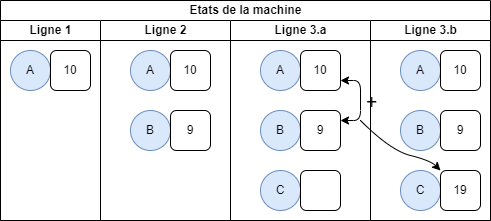

The diagram above was exported from draw.io. Its source (the exported page's mxGraphModel, read from the mxfile embedded in the PNG):
<mxGraphModel dx="718" dy="1530" grid="1" gridSize="10" guides="1" tooltips="1" connect="1" arrows="1" fold="1" page="1" pageScale="1" pageWidth="583" pageHeight="827" math="0" shadow="0">
  <root>
    <mxCell id="0" />
    <mxCell id="1" parent="0" />
    <mxCell id="2" value="Etats de la machine" style="swimlane;childLayout=stackLayout;resizeParent=1;resizeParentMax=0;startSize=20;html=1;" vertex="1" parent="1">
      <mxGeometry x="140" y="-50" width="490" height="220" as="geometry" />
    </mxCell>
    <mxCell id="3" value="Ligne 1" style="swimlane;startSize=20;html=1;" vertex="1" parent="2">
      <mxGeometry y="20" width="100" height="200" as="geometry" />
    </mxCell>
    <mxCell id="13" value="A" style="ellipse;whiteSpace=wrap;html=1;aspect=fixed;fillColor=#dae8fc;strokeColor=#6c8ebf;" vertex="1" parent="3">
      <mxGeometry x="10" y="30" width="40" height="40" as="geometry" />
    </mxCell>
    <mxCell id="14" value="10" style="rounded=1;whiteSpace=wrap;html=1;" vertex="1" parent="3">
      <mxGeometry x="50" y="30" width="40" height="40" as="geometry" />
    </mxCell>
    <mxCell id="4" value="Ligne 2" style="swimlane;startSize=20;html=1;" vertex="1" parent="2">
      <mxGeometry x="100" y="20" width="130" height="200" as="geometry" />
    </mxCell>
    <mxCell id="17" value="A" style="ellipse;whiteSpace=wrap;html=1;aspect=fixed;fillColor=#dae8fc;strokeColor=#6c8ebf;" vertex="1" parent="4">
      <mxGeometry x="30.000000000000455" y="30" width="40" height="40" as="geometry" />
    </mxCell>
    <mxCell id="18" value="10" style="rounded=1;whiteSpace=wrap;html=1;" vertex="1" parent="4">
      <mxGeometry x="70.00000000000045" y="30" width="40" height="40" as="geometry" />
    </mxCell>
    <mxCell id="21" value="B" style="ellipse;whiteSpace=wrap;html=1;aspect=fixed;fillColor=#dae8fc;strokeColor=#6c8ebf;" vertex="1" parent="4">
      <mxGeometry x="30.000000000000455" y="90" width="40" height="40" as="geometry" />
    </mxCell>
    <mxCell id="22" value="9" style="rounded=1;whiteSpace=wrap;html=1;" vertex="1" parent="4">
      <mxGeometry x="70.00000000000045" y="90" width="40" height="40" as="geometry" />
    </mxCell>
    <mxCell id="6" value="Ligne 3.a" style="swimlane;startSize=20;html=1;" vertex="1" parent="2">
      <mxGeometry x="230" y="20" width="140" height="200" as="geometry" />
    </mxCell>
    <mxCell id="27" value="A" style="ellipse;whiteSpace=wrap;html=1;aspect=fixed;fillColor=#dae8fc;strokeColor=#6c8ebf;" vertex="1" parent="6">
      <mxGeometry x="30.000000000000455" y="30" width="40" height="40" as="geometry" />
    </mxCell>
    <mxCell id="28" value="10" style="rounded=1;whiteSpace=wrap;html=1;" vertex="1" parent="6">
      <mxGeometry x="70.00000000000045" y="30" width="40" height="40" as="geometry" />
    </mxCell>
    <mxCell id="29" value="B" style="ellipse;whiteSpace=wrap;html=1;aspect=fixed;fillColor=#dae8fc;strokeColor=#6c8ebf;" vertex="1" parent="6">
      <mxGeometry x="30.000000000000455" y="90" width="40" height="40" as="geometry" />
    </mxCell>
    <mxCell id="30" value="9" style="rounded=1;whiteSpace=wrap;html=1;" vertex="1" parent="6">
      <mxGeometry x="70.00000000000045" y="90" width="40" height="40" as="geometry" />
    </mxCell>
    <mxCell id="31" value="C" style="ellipse;whiteSpace=wrap;html=1;aspect=fixed;fillColor=#dae8fc;strokeColor=#6c8ebf;" vertex="1" parent="6">
      <mxGeometry x="30.000000000000455" y="150" width="40" height="40" as="geometry" />
    </mxCell>
    <mxCell id="41" value="" style="endArrow=classic;startArrow=classic;html=1;" edge="1" parent="6">
      <mxGeometry width="50" height="50" relative="1" as="geometry">
        <mxPoint x="110" y="100" as="sourcePoint" />
        <mxPoint x="110" y="60" as="targetPoint" />
        <Array as="points">
          <mxPoint x="130" y="100" />
          <mxPoint x="130" y="60" />
        </Array>
      </mxGeometry>
    </mxCell>
    <mxCell id="42" value="&lt;font style=&quot;font-size: 20px;&quot;&gt;+&lt;br&gt;&lt;/font&gt;" style="edgeLabel;html=1;align=center;verticalAlign=middle;resizable=0;points=[];" vertex="1" connectable="0" parent="41">
      <mxGeometry x="0.175" y="-3" relative="1" as="geometry">
        <mxPoint x="7" y="7" as="offset" />
      </mxGeometry>
    </mxCell>
    <mxCell id="45" value="" style="rounded=1;whiteSpace=wrap;html=1;" vertex="1" parent="6">
      <mxGeometry x="70.00000000000045" y="150" width="40" height="40" as="geometry" />
    </mxCell>
    <mxCell id="34" value="Ligne 3.b" style="swimlane;startSize=20;html=1;" vertex="1" parent="2">
      <mxGeometry x="370" y="20" width="120" height="200" as="geometry" />
    </mxCell>
    <mxCell id="35" value="A" style="ellipse;whiteSpace=wrap;html=1;aspect=fixed;fillColor=#dae8fc;strokeColor=#6c8ebf;" vertex="1" parent="34">
      <mxGeometry x="30.000000000000455" y="30" width="40" height="40" as="geometry" />
    </mxCell>
    <mxCell id="36" value="10" style="rounded=1;whiteSpace=wrap;html=1;" vertex="1" parent="34">
      <mxGeometry x="70.00000000000045" y="30" width="40" height="40" as="geometry" />
    </mxCell>
    <mxCell id="37" value="B" style="ellipse;whiteSpace=wrap;html=1;aspect=fixed;fillColor=#dae8fc;strokeColor=#6c8ebf;" vertex="1" parent="34">
      <mxGeometry x="30.000000000000455" y="90" width="40" height="40" as="geometry" />
    </mxCell>
    <mxCell id="38" value="9" style="rounded=1;whiteSpace=wrap;html=1;" vertex="1" parent="34">
      <mxGeometry x="70.00000000000045" y="90" width="40" height="40" as="geometry" />
    </mxCell>
    <mxCell id="39" value="C" style="ellipse;whiteSpace=wrap;html=1;aspect=fixed;fillColor=#dae8fc;strokeColor=#6c8ebf;" vertex="1" parent="34">
      <mxGeometry x="30.000000000000455" y="150" width="40" height="40" as="geometry" />
    </mxCell>
    <mxCell id="44" value="19" style="rounded=1;whiteSpace=wrap;html=1;" vertex="1" parent="34">
      <mxGeometry x="70.00000000000045" y="150" width="40" height="40" as="geometry" />
    </mxCell>
    <mxCell id="43" value="" style="curved=1;endArrow=classic;html=1;fontSize=20;" edge="1" parent="2" target="44">
      <mxGeometry width="50" height="50" relative="1" as="geometry">
        <mxPoint x="360" y="120" as="sourcePoint" />
        <mxPoint x="470" y="180" as="targetPoint" />
        <Array as="points">
          <mxPoint x="390" y="150" />
          <mxPoint x="430" y="160" />
        </Array>
      </mxGeometry>
    </mxCell>
  </root>
</mxGraphModel>